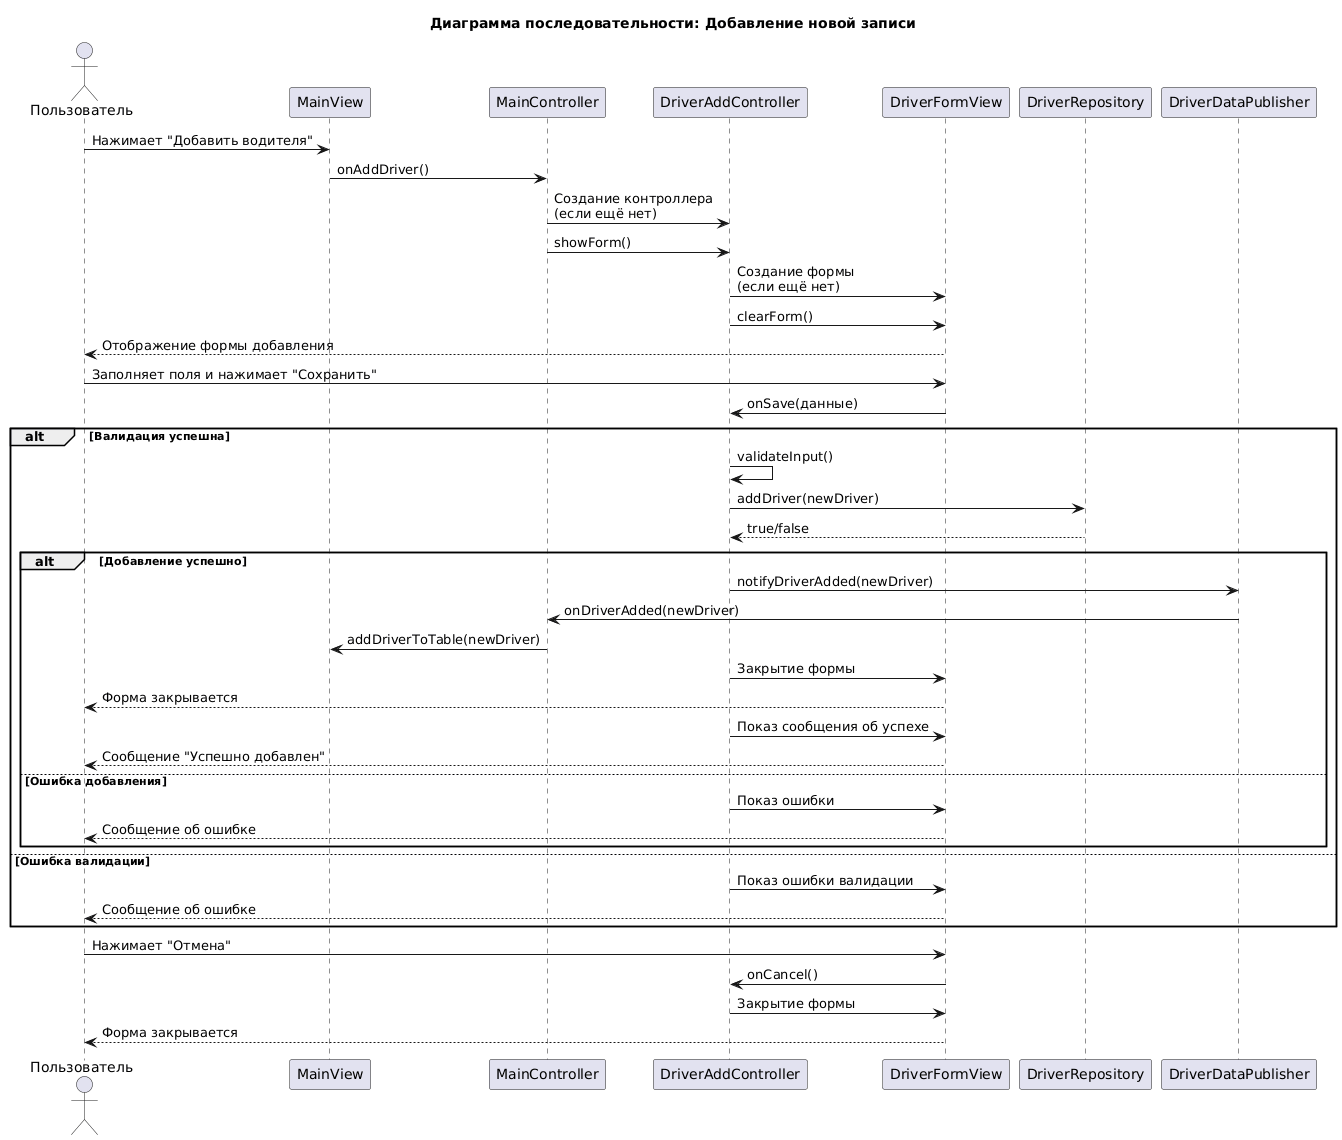

The diagram above was rendered by PlantUML. Its source (embedded in the PNG):
@startuml
title Диаграмма последовательности: Добавление новой записи

actor Пользователь
participant MainView
participant MainController
participant DriverAddController
participant DriverFormView
participant "DriverRepository" as Repo
participant "DriverDataPublisher" as Publisher

Пользователь -> MainView: Нажимает "Добавить водителя"
MainView -> MainController: onAddDriver()

MainController -> DriverAddController: Создание контроллера\n(если ещё нет)
MainController -> DriverAddController: showForm()
DriverAddController -> DriverFormView: Создание формы\n(если ещё нет)
DriverAddController -> DriverFormView: clearForm()
DriverFormView --> Пользователь: Отображение формы добавления

Пользователь -> DriverFormView: Заполняет поля и нажимает "Сохранить"
DriverFormView -> DriverAddController: onSave(данные)

alt Валидация успешна
    DriverAddController -> DriverAddController: validateInput()
    DriverAddController -> Repo: addDriver(newDriver)
    Repo --> DriverAddController: true/false
    
    alt Добавление успешно
        DriverAddController -> Publisher: notifyDriverAdded(newDriver)
        Publisher -> MainController: onDriverAdded(newDriver)
        MainController -> MainView: addDriverToTable(newDriver)
        
        DriverAddController -> DriverFormView: Закрытие формы
        DriverFormView --> Пользователь: Форма закрывается
        DriverAddController -> DriverFormView: Показ сообщения об успехе
        DriverFormView --> Пользователь: Сообщение "Успешно добавлен"
    
    else Ошибка добавления
        DriverAddController -> DriverFormView: Показ ошибки
        DriverFormView --> Пользователь: Сообщение об ошибке
    end

else Ошибка валидации
    DriverAddController -> DriverFormView: Показ ошибки валидации
    DriverFormView --> Пользователь: Сообщение об ошибке
end

Пользователь -> DriverFormView: Нажимает "Отмена"
DriverFormView -> DriverAddController: onCancel()
DriverAddController -> DriverFormView: Закрытие формы
DriverFormView --> Пользователь: Форма закрывается
@enduml